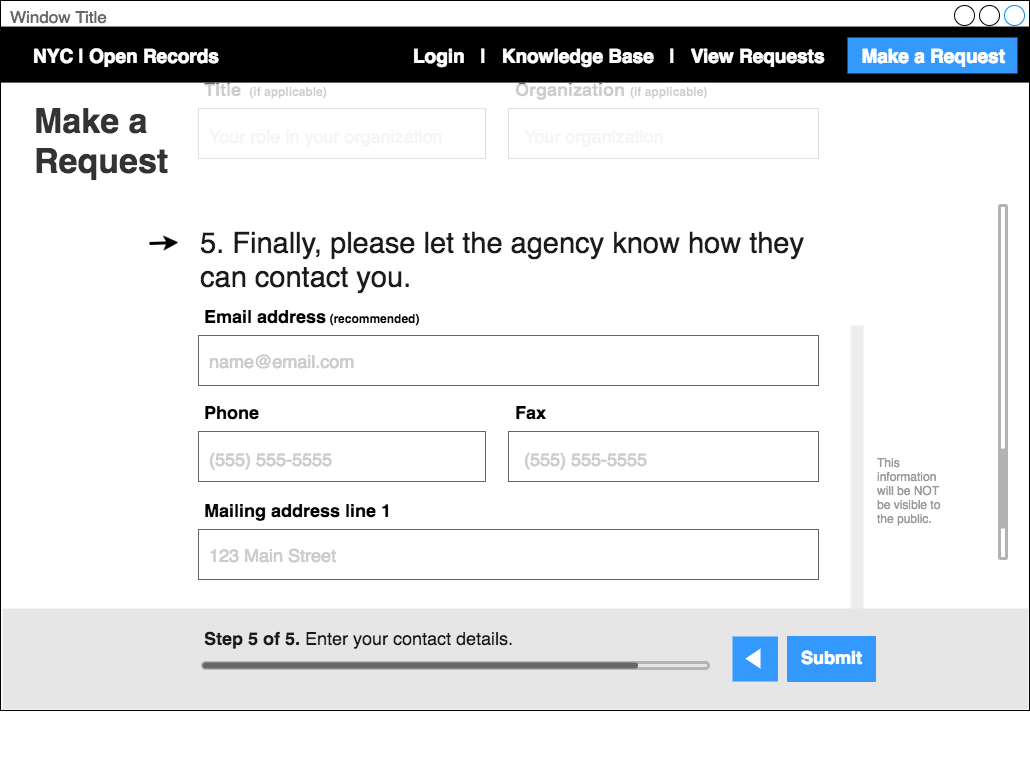

The diagram above was exported from draw.io. Its source (the exported page's mxGraphModel, read from the mxfile embedded in the PNG):
<mxGraphModel dx="1358" dy="894" grid="1" gridSize="10" guides="1" tooltips="1" connect="1" arrows="1" fold="1" page="0" pageScale="1" pageWidth="1024" pageHeight="768" background="#ffffff" math="0" shadow="0">
  <root>
    <mxCell id="0" />
    <mxCell id="1" parent="0" />
    <mxCell id="2" value="Window Title" style="strokeWidth=1;shadow=0;dashed=0;align=center;html=1;shape=mxgraph.mockup.containers.window;align=left;verticalAlign=top;spacingLeft=8;strokeColor2=#008cff;strokeColor3=#c4c4c4;fontColor=#666666;fillColor=#ffffff;mainText=;fontSize=17;labelBackgroundColor=none;" parent="1" vertex="1">
      <mxGeometry x="2" y="2" width="1029.0000000000002" height="710.0000000000002" as="geometry" />
    </mxCell>
    <mxCell id="195" value="" style="group" parent="1" vertex="1" connectable="0">
      <mxGeometry x="200" y="307" width="667" height="80" as="geometry" />
    </mxCell>
    <mxCell id="196" value="&lt;div style=&quot;text-align: left&quot;&gt;&lt;font&gt;&lt;b&gt;&lt;span style=&quot;font-size: 18px&quot;&gt;Email address&lt;/span&gt;&lt;font style=&quot;font-size: 12px&quot;&gt; (recommended)&lt;/font&gt;&lt;/b&gt;&lt;/font&gt;&lt;/div&gt;" style="text;html=1;strokeColor=none;fillColor=none;align=left;verticalAlign=middle;whiteSpace=wrap;" parent="195" vertex="1">
      <mxGeometry x="4" width="326" height="20" as="geometry" />
    </mxCell>
    <mxCell id="197" value="" style="dashed=0;align=center;fontSize=12;shape=rect;fillColor=#ffffff;strokeColor=#666666;rounded=0;" parent="195" vertex="1">
      <mxGeometry y="30" width="620" height="50" as="geometry" />
    </mxCell>
    <mxCell id="221" value="name@email.com" style="text;html=1;strokeColor=none;fillColor=none;align=left;verticalAlign=middle;whiteSpace=wrap;rounded=0;fontSize=18;fontColor=#CCCCCC;" parent="195" vertex="1">
      <mxGeometry x="9" y="45" width="261" height="20" as="geometry" />
    </mxCell>
    <mxCell id="3" value="" style="whiteSpace=wrap;html=1;fillColor=#000000;strokeColor=none;" parent="1" vertex="1">
      <mxGeometry x="2" y="28.0526315789474" width="1029.0000000000002" height="56.0526315789474" as="geometry" />
    </mxCell>
    <mxCell id="91" value="&lt;font style=&quot;line-height: 120% ; font-size: 34px&quot; color=&quot;#333333&quot;&gt;&lt;div style=&quot;text-align: left&quot;&gt;&lt;b&gt;Make a&amp;nbsp;&lt;/b&gt;&lt;/div&gt;&lt;div style=&quot;text-align: left&quot;&gt;&lt;b&gt;Request&lt;/b&gt;&lt;/div&gt;&lt;/font&gt;" style="text;html=1;strokeColor=none;fillColor=none;align=left;verticalAlign=top;whiteSpace=wrap;fontSize=34;fontColor=#FF8000;" parent="1" vertex="1">
      <mxGeometry x="34" y="97" width="146" height="163" as="geometry" />
    </mxCell>
    <mxCell id="121" value="" style="group" parent="1" vertex="1" connectable="0">
      <mxGeometry x="140" y="225" width="50" height="40" as="geometry" />
    </mxCell>
    <mxCell id="120" value="" style="whiteSpace=wrap;html=1;rounded=0;strokeColor=none;strokeWidth=3;fillColor=#ffffff;fontSize=18;fontColor=#999999;align=left;" parent="121" vertex="1">
      <mxGeometry width="50" height="40" as="geometry" />
    </mxCell>
    <mxCell id="117" value="" style="endArrow=classic;html=1;strokeColor=#000000;strokeWidth=3;fontSize=18;fontColor=#999999;" parent="121" edge="1">
      <mxGeometry width="50" height="50" relative="1" as="geometry">
        <mxPoint x="11" y="20" as="sourcePoint" />
        <mxPoint x="40" y="19" as="targetPoint" />
      </mxGeometry>
    </mxCell>
    <mxCell id="131" value="" style="group" parent="1" vertex="1" connectable="0">
      <mxGeometry x="1001" y="207" width="7" height="353" as="geometry" />
    </mxCell>
    <mxCell id="108" value="" style="rounded=1;whiteSpace=wrap;html=1;strokeColor=#B3B3B3;strokeWidth=3;fillColor=none;fontSize=27;fontColor=#999999;align=left;" parent="131" vertex="1">
      <mxGeometry width="7" height="353" as="geometry" />
    </mxCell>
    <mxCell id="132" value="" style="group;rotation=90;direction=west;" parent="1" vertex="1" connectable="0">
      <mxGeometry x="391" y="587" width="7" height="353" as="geometry" />
    </mxCell>
    <mxCell id="130" value="" style="rounded=1;whiteSpace=wrap;html=1;strokeColor=none;strokeWidth=3;fillColor=#B3B3B3;fontSize=27;fontColor=#999999;align=left;" parent="1" vertex="1">
      <mxGeometry x="1001" y="450" width="7" height="80" as="geometry" />
    </mxCell>
    <mxCell id="198" value="&lt;span&gt;5. Finally, please let the agency know how they can contact you.&amp;nbsp;&lt;/span&gt;&lt;br&gt;" style="text;html=1;strokeColor=none;fillColor=none;align=left;verticalAlign=middle;whiteSpace=wrap;rounded=1;fontSize=29;fontColor=#1A1A1A;arcSize=0;" parent="1" vertex="1">
      <mxGeometry x="200" y="232" width="620" height="59" as="geometry" />
    </mxCell>
    <mxCell id="204" value="" style="group" parent="1" vertex="1" connectable="0">
      <mxGeometry x="200" y="501" width="667" height="80" as="geometry" />
    </mxCell>
    <mxCell id="205" value="&lt;div style=&quot;text-align: left&quot;&gt;&lt;font&gt;&lt;b&gt;&lt;span style=&quot;font-size: 18px&quot;&gt;Mailing address line 1&lt;/span&gt;&lt;font style=&quot;font-size: 12px&quot;&gt;&amp;nbsp;&lt;/font&gt;&lt;/b&gt;&lt;/font&gt;&lt;/div&gt;" style="text;html=1;strokeColor=none;fillColor=none;align=left;verticalAlign=middle;whiteSpace=wrap;" parent="204" vertex="1">
      <mxGeometry x="4" width="326" height="20" as="geometry" />
    </mxCell>
    <mxCell id="206" value="" style="dashed=0;align=center;fontSize=12;shape=rect;fillColor=#ffffff;strokeColor=#666666;rounded=0;" parent="204" vertex="1">
      <mxGeometry y="30" width="620" height="50" as="geometry" />
    </mxCell>
    <mxCell id="235" value="123 Main Street" style="text;html=1;strokeColor=none;fillColor=none;align=left;verticalAlign=middle;whiteSpace=wrap;rounded=0;fontSize=18;fontColor=#CCCCCC;" parent="204" vertex="1">
      <mxGeometry x="9" y="45" width="261" height="20" as="geometry" />
    </mxCell>
    <mxCell id="210" value="" style="group" parent="1" vertex="1" connectable="0">
      <mxGeometry x="200" y="80" width="620" height="80" as="geometry" />
    </mxCell>
    <mxCell id="211" value="" style="group" parent="210" vertex="1" connectable="0">
      <mxGeometry width="620" height="80" as="geometry" />
    </mxCell>
    <mxCell id="212" value="" style="group" parent="211" vertex="1" connectable="0">
      <mxGeometry width="310" height="80" as="geometry" />
    </mxCell>
    <mxCell id="213" value="&lt;div style=&quot;text-align: left&quot;&gt;&lt;font&gt;&lt;b&gt;&lt;font style=&quot;font-size: 18px&quot;&gt;TItle&amp;nbsp;&lt;/font&gt;&lt;font style=&quot;font-size: 12px&quot;&gt;&amp;nbsp;(if applicable)&lt;/font&gt;&lt;/b&gt;&lt;/font&gt;&lt;/div&gt;" style="text;html=1;strokeColor=none;fillColor=none;align=left;verticalAlign=middle;whiteSpace=wrap;" parent="212" vertex="1">
      <mxGeometry x="4" width="206" height="20" as="geometry" />
    </mxCell>
    <mxCell id="214" value="" style="dashed=0;align=center;fontSize=12;shape=rect;fillColor=#ffffff;strokeColor=#666666;rounded=0;" parent="212" vertex="1">
      <mxGeometry y="30" width="287" height="50" as="geometry" />
    </mxCell>
    <mxCell id="215" value="" style="group" parent="211" vertex="1" connectable="0">
      <mxGeometry x="310" width="310" height="80" as="geometry" />
    </mxCell>
    <mxCell id="216" value="&lt;div style=&quot;text-align: left&quot;&gt;&lt;b&gt;&lt;span style=&quot;font-size: 18px&quot;&gt;Organization&amp;nbsp;&lt;/span&gt;&lt;font style=&quot;font-size: 12px&quot;&gt;(if applicable)&lt;/font&gt;&lt;/b&gt;&lt;/div&gt;" style="text;html=1;strokeColor=none;fillColor=none;align=left;verticalAlign=middle;whiteSpace=wrap;" parent="215" vertex="1">
      <mxGeometry x="5" width="225" height="20" as="geometry" />
    </mxCell>
    <mxCell id="217" value="" style="dashed=0;align=center;fontSize=12;shape=rect;fillColor=#ffffff;strokeColor=#666666;rounded=0;" parent="215" vertex="1">
      <mxGeometry y="30" width="310" height="50" as="geometry" />
    </mxCell>
    <mxCell id="218" value="Your organization" style="text;html=1;strokeColor=none;fillColor=none;align=left;verticalAlign=middle;whiteSpace=wrap;rounded=0;fontSize=18;fontColor=#CCCCCC;" parent="215" vertex="1">
      <mxGeometry x="14" y="47" width="276" height="20" as="geometry" />
    </mxCell>
    <mxCell id="219" value="Your role in your organization" style="text;html=1;strokeColor=none;fillColor=none;align=left;verticalAlign=middle;whiteSpace=wrap;rounded=0;fontSize=18;fontColor=#CCCCCC;" parent="210" vertex="1">
      <mxGeometry x="9" y="47" width="261" height="20" as="geometry" />
    </mxCell>
    <mxCell id="166" value="" style="whiteSpace=wrap;html=1;rounded=0;strokeColor=none;strokeWidth=3;fillColor=#ffffff;fontSize=18;fontColor=#999999;align=left;opacity=80;" parent="1" vertex="1">
      <mxGeometry x="179" y="85" width="687" height="95" as="geometry" />
    </mxCell>
    <mxCell id="222" value="" style="group" parent="1" vertex="1" connectable="0">
      <mxGeometry x="200" y="403" width="620" height="80" as="geometry" />
    </mxCell>
    <mxCell id="223" value="" style="group" parent="222" vertex="1" connectable="0">
      <mxGeometry width="620" height="80" as="geometry" />
    </mxCell>
    <mxCell id="224" value="" style="group" parent="223" vertex="1" connectable="0">
      <mxGeometry width="310" height="80" as="geometry" />
    </mxCell>
    <mxCell id="225" value="&lt;div style=&quot;text-align: left&quot;&gt;&lt;font&gt;&lt;b&gt;&lt;font style=&quot;font-size: 18px&quot;&gt;Phone&lt;/font&gt;&lt;/b&gt;&lt;/font&gt;&lt;/div&gt;" style="text;html=1;strokeColor=none;fillColor=none;align=left;verticalAlign=middle;whiteSpace=wrap;" parent="224" vertex="1">
      <mxGeometry x="4" width="206" height="20" as="geometry" />
    </mxCell>
    <mxCell id="226" value="" style="dashed=0;align=center;fontSize=12;shape=rect;fillColor=#ffffff;strokeColor=#666666;rounded=0;" parent="224" vertex="1">
      <mxGeometry y="30" width="287" height="50" as="geometry" />
    </mxCell>
    <mxCell id="227" value="" style="group" parent="223" vertex="1" connectable="0">
      <mxGeometry x="310" width="310" height="80" as="geometry" />
    </mxCell>
    <mxCell id="228" value="&lt;div style=&quot;text-align: left&quot;&gt;&lt;span style=&quot;font-size: 18px&quot;&gt;&lt;b&gt;Fax&lt;/b&gt;&lt;/span&gt;&lt;/div&gt;" style="text;html=1;strokeColor=none;fillColor=none;align=left;verticalAlign=middle;whiteSpace=wrap;" parent="227" vertex="1">
      <mxGeometry x="5" width="225" height="20" as="geometry" />
    </mxCell>
    <mxCell id="229" value="" style="dashed=0;align=center;fontSize=12;shape=rect;fillColor=#ffffff;strokeColor=#666666;rounded=0;" parent="227" vertex="1">
      <mxGeometry y="30" width="310" height="50" as="geometry" />
    </mxCell>
    <mxCell id="230" value="(555) 555-5555" style="text;html=1;strokeColor=none;fillColor=none;align=left;verticalAlign=middle;whiteSpace=wrap;rounded=0;fontSize=18;fontColor=#CCCCCC;" parent="227" vertex="1">
      <mxGeometry x="14" y="47" width="276" height="20" as="geometry" />
    </mxCell>
    <mxCell id="231" value="(555) 555-5555" style="text;html=1;strokeColor=none;fillColor=none;align=left;verticalAlign=middle;whiteSpace=wrap;rounded=0;fontSize=18;fontColor=#CCCCCC;" parent="222" vertex="1">
      <mxGeometry x="9" y="47" width="261" height="20" as="geometry" />
    </mxCell>
    <mxCell id="232" value="" style="group" parent="1" vertex="1" connectable="0">
      <mxGeometry x="852" y="337" width="95" height="300" as="geometry" />
    </mxCell>
    <mxCell id="234" value="This information will be NOT be visible to the public.&amp;nbsp;" style="text;html=1;strokeColor=none;fillColor=none;align=left;verticalAlign=middle;whiteSpace=wrap;rounded=0;fontSize=12;fontColor=#999999;" parent="232" vertex="1">
      <mxGeometry x="25" y="10" width="70" height="290" as="geometry" />
    </mxCell>
    <mxCell id="233" value="" style="whiteSpace=wrap;html=1;rounded=0;strokeColor=none;strokeWidth=3;fillColor=#E6E6E6;fontSize=18;fontColor=#999999;align=left;opacity=70;" parent="232" vertex="1">
      <mxGeometry y="-10" width="13" height="290" as="geometry" />
    </mxCell>
    <mxCell id="58" value="" style="whiteSpace=wrap;html=1;rounded=0;strokeColor=none;fillColor=#E6E6E6;fontSize=18;align=left;" parent="1" vertex="1">
      <mxGeometry x="4" y="610" width="1026" height="101" as="geometry" />
    </mxCell>
    <mxCell id="61" value="&lt;div style=&quot;text-align: left&quot;&gt;&lt;font style=&quot;font-size: 18px ; line-height: 130%&quot; color=&quot;#1a1a1a&quot;&gt;&lt;b&gt;Step 5 of 5. &lt;/b&gt;Enter your contact details.&lt;/font&gt;&lt;/div&gt;" style="text;html=1;strokeColor=none;fillColor=none;align=left;verticalAlign=middle;whiteSpace=wrap;" parent="1" vertex="1">
      <mxGeometry x="204" y="619" width="490" height="40" as="geometry" />
    </mxCell>
    <UserObject label="" link="https://www.draw.io/?lightbox=1&amp;target=self&amp;highlight=0000ff&amp;edit=_blank&amp;layers=1&amp;title=OpenRecords-Drawio-MakeaRequest6.html#Uhttps%3A%2F%2Fraw.githubusercontent.com%2Fannamatic%2Fopen-records-hackathon%2Fmaster%2FOpenRecords-Drawio-MakeaRequest6.html" id="246">
      <mxCell style="group" parent="1" vertex="1" connectable="0">
        <mxGeometry x="789" y="638" width="88" height="45" as="geometry" />
      </mxCell>
    </UserObject>
    <mxCell id="252" value="" style="group" vertex="1" connectable="0" parent="246">
      <mxGeometry width="88" height="45" as="geometry" />
    </mxCell>
    <mxCell id="247" value="" style="whiteSpace=wrap;html=1;strokeColor=#3399FF;fillColor=#3399FF;" parent="252" vertex="1">
      <mxGeometry width="88" height="45" as="geometry" />
    </mxCell>
    <mxCell id="248" value="&lt;div style=&quot;text-align: center&quot;&gt;&lt;font color=&quot;#ffffff&quot; style=&quot;font-size: 18px&quot;&gt;&lt;b&gt;Submit&lt;/b&gt;&lt;/font&gt;&lt;/div&gt;" style="text;html=1;fontSize=18;align=center;" parent="252" vertex="1">
      <mxGeometry x="4.725925925925925" y="4" width="79.2" height="36" as="geometry" />
    </mxCell>
    <mxCell id="146" value="" style="group" parent="1" vertex="1" connectable="0">
      <mxGeometry x="777" y="638" width="100" height="45" as="geometry" />
    </mxCell>
    <mxCell id="144" value="" style="group" parent="146" vertex="1" connectable="0">
      <mxGeometry width="45.45454545454545" height="45" as="geometry" />
    </mxCell>
    <mxCell id="253" value="" style="group" vertex="1" connectable="0" parent="144">
      <mxGeometry x="-43" width="45.45454545454545" height="45" as="geometry" />
    </mxCell>
    <mxCell id="142" value="" style="whiteSpace=wrap;html=1;rounded=0;strokeColor=none;strokeWidth=3;fillColor=#3399FF;fontSize=18;fontColor=#999999;align=left;" parent="253" vertex="1">
      <mxGeometry width="45.45454545454545" height="45" as="geometry" />
    </mxCell>
    <mxCell id="143" value="" style="triangle;whiteSpace=wrap;html=1;rounded=0;strokeColor=none;strokeWidth=3;fillColor=#FFFFFF;fontSize=18;fontColor=#999999;align=left;rotation=180;" parent="253" vertex="1">
      <mxGeometry x="12.878787878787879" y="12" width="15.151515151515152" height="20.25" as="geometry" />
    </mxCell>
    <mxCell id="145" value="" style="group" parent="146" vertex="1" connectable="0">
      <mxGeometry x="54.54545454545455" width="45.45454545454545" height="45" as="geometry" />
    </mxCell>
    <mxCell id="140" value="" style="group" parent="145" vertex="1" connectable="0">
      <mxGeometry width="45.45454545454545" height="45" as="geometry" />
    </mxCell>
    <mxCell id="250" value="" style="group" vertex="1" connectable="0" parent="1">
      <mxGeometry x="204" y="664" width="506" height="6" as="geometry" />
    </mxCell>
    <mxCell id="133" value="" style="rounded=1;whiteSpace=wrap;html=1;strokeColor=#B3B3B3;strokeWidth=3;fillColor=none;fontSize=27;fontColor=#999999;align=left;arcSize=50;" parent="250" vertex="1">
      <mxGeometry width="506" height="6" as="geometry" />
    </mxCell>
    <mxCell id="135" value="" style="rounded=1;whiteSpace=wrap;html=1;strokeColor=none;strokeWidth=3;fillColor=#666666;fontSize=27;fontColor=#999999;align=left;arcSize=50;" parent="250" vertex="1">
      <mxGeometry width="435.5677655677656" height="6" as="geometry" />
    </mxCell>
    <mxCell id="254" value="&lt;div style=&quot;text-align: left&quot;&gt;&lt;b style=&quot;font-size: 19px&quot;&gt;&lt;a href=&quot;https://www.draw.io/?lightbox=1&amp;amp;target=self&amp;amp;highlight=0000ff&amp;amp;edit=_blank&amp;amp;layers=1&amp;amp;title=OpenRecords-Drawio-Homepage-Annamatic.html#Uhttps%3A%2F%2Fraw.githubusercontent.com%2Fannamatic%2Fopen-records-hackathon%2Fmaster%2FOpenRecords-Drawio-Homepage-Annamatic.html&quot;&gt;&lt;font color=&quot;#ffffff&quot;&gt;NYC | Open Records&lt;/font&gt;&lt;/a&gt;&lt;/b&gt;&lt;/div&gt;" style="text;html=1;strokeColor=none;fillColor=none;align=center;verticalAlign=middle;whiteSpace=wrap;fontSize=18;fontColor=#4D4D4D;" vertex="1" parent="1">
      <mxGeometry x="20" y="47" width="216" height="20" as="geometry" />
    </mxCell>
    <mxCell id="255" value="" style="group" vertex="1" connectable="0" parent="1">
      <mxGeometry x="367" y="39" width="652" height="36" as="geometry" />
    </mxCell>
    <UserObject label="" link="https://www.draw.io/?lightbox=1&amp;target=self&amp;highlight=0000ff&amp;edit=_blank&amp;layers=1&amp;title=OpenRecords-Drawio-SearchResults-Annamatic.html#Uhttps%3A%2F%2Fraw.githubusercontent.com%2Fannamatic%2Fopen-records-hackathon%2Fmaster%2FOpenRecords-Drawio-SearchResults-Annamatic.html" id="256">
      <mxCell style="whiteSpace=wrap;html=1;rounded=0;strokeColor=none;strokeWidth=3;fillColor=#3399FF;fontSize=27;fontColor=#999999;align=left;" vertex="1" parent="255">
        <mxGeometry x="482" width="170" height="36" as="geometry" />
      </mxCell>
    </UserObject>
    <mxCell id="257" value="&lt;div style=&quot;text-align: right&quot;&gt;&lt;font color=&quot;#ffffff&quot;&gt;&lt;span style=&quot;font-size: 19px&quot;&gt;&lt;b&gt;Login &amp;nbsp; | &amp;nbsp; &lt;a href=&quot;https://www.draw.io/?lightbox=1&amp;amp;target=self&amp;amp;highlight=0000ff&amp;amp;edit=_blank&amp;amp;layers=1&amp;amp;title=OpenRecords-Drawio-Knowledgebase-Annamatic.html#Uhttps%3A%2F%2Fraw.githubusercontent.com%2Fannamatic%2Fopen-records-hackathon%2Fmaster%2FOpenRecords-Drawio-Knowledgebase-Annamatic.html&quot;&gt;&lt;font color=&quot;#ffffff&quot;&gt;Knowledge Base&lt;/font&gt;&lt;/a&gt; &amp;nbsp; | &amp;nbsp; &lt;a href=&quot;https://www.draw.io/?lightbox=1&amp;amp;target=self&amp;amp;highlight=0000ff&amp;amp;edit=_blank&amp;amp;layers=1&amp;amp;title=OpenRecords-Drawio-ViewRequests-Annamatic.html#Uhttps%3A%2F%2Fraw.githubusercontent.com%2Fannamatic%2Fopen-records-hackathon%2Fmaster%2FOpenRecords-Drawio-ViewRequests-Annamatic.html&quot;&gt;&lt;font color=&quot;#ffffff&quot;&gt;View Requests&lt;/font&gt;&lt;/a&gt; &amp;nbsp; &amp;nbsp; &amp;nbsp; &lt;a href=&quot;https://www.draw.io/?lightbox=1&amp;amp;target=self&amp;amp;highlight=0000ff&amp;amp;edit=_blank&amp;amp;layers=1&amp;amp;title=OpenRecords-Drawio-MakeaRequest1.html#Uhttps%3A%2F%2Fraw.githubusercontent.com%2Fannamatic%2Fopen-records-hackathon%2Fmaster%2FOpenRecords-Drawio-MakeaRequest1.html&quot;&gt;&lt;font color=&quot;#ffffff&quot;&gt;Make a Request&lt;/font&gt;&lt;/a&gt;&lt;/b&gt;&lt;/span&gt;&lt;/font&gt;&lt;/div&gt;" style="text;html=1;strokeColor=none;fillColor=none;align=right;verticalAlign=middle;whiteSpace=wrap;fontSize=16;fontColor=#4D4D4D;" vertex="1" parent="255">
      <mxGeometry y="8" width="641" height="20" as="geometry" />
    </mxCell>
  </root>
</mxGraphModel>